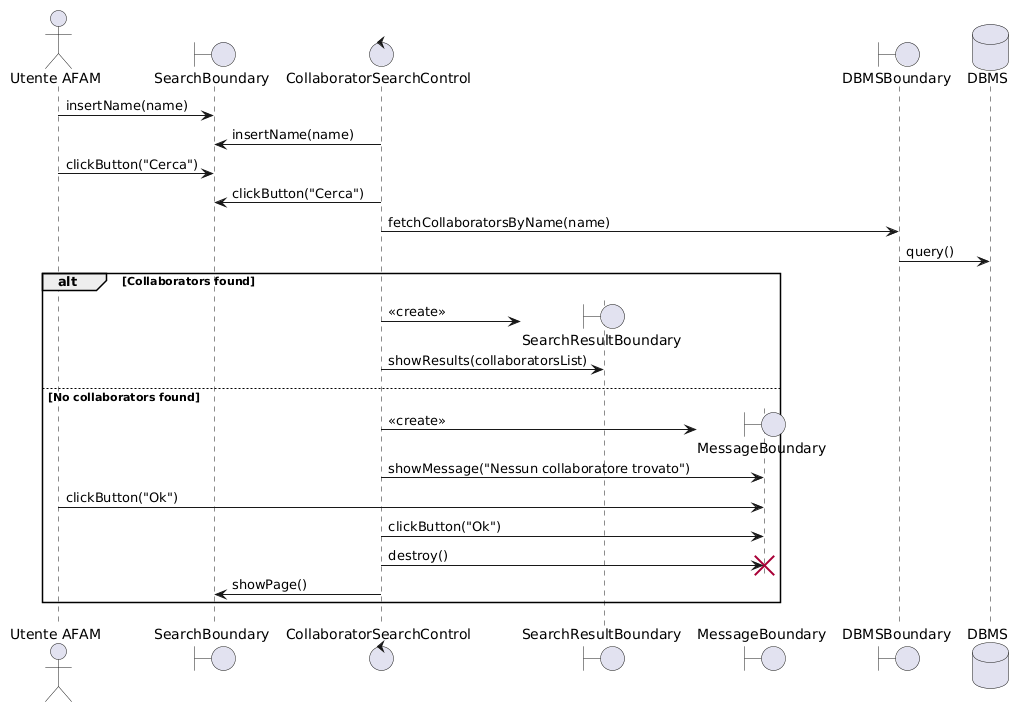

The diagram above was rendered by PlantUML. Its source (embedded in the PNG):
@startuml
<style>
sequenceDiagram {
  participant {
    padding 20
  }
  message {
    MaximumWidth 150
  }
}
</style>

actor "Utente AFAM" as Utente
boundary "SearchBoundary" as SearchB
control "CollaboratorSearchControl" as SearchC
boundary "SearchResultBoundary" as ResultB
boundary "MessageBoundary" as MsgB
boundary "DBMSBoundary" as DBMSB
database "DBMS" as DB

' 1. L’Utente AFAM inserisce il nome del collaboratore.
Utente -> SearchB : insertName(name)
SearchC -> SearchB : insertName(name)

' 2. L’Utente AFAM clicca sul pulsante "Cerca".
Utente -> SearchB : clickButton("Cerca")
SearchC -> SearchB : clickButton("Cerca")

' 3. Il sistema invia la richiesta al DBMS.
SearchC -> DBMSB : fetchCollaboratorsByName(name)
DBMSB -> DB : query()

' 4. Valutazione risultati
alt Collaborators found
    ' Il sistema mostra la lista dei collaboratori trovati
    SearchC -> ResultB ** : <<create>>
    SearchC -> ResultB : showResults(collaboratorsList)
    
else No collaborators found
    ' 5. Il sistema mostra il messaggio "Nessun collaboratore trovato".
    SearchC -> MsgB ** : <<create>>
    SearchC -> MsgB : showMessage("Nessun collaboratore trovato")
    
    ' 6. L’Utente AFAM preme il pulsante "Ok".
    Utente -> MsgB : clickButton("Ok")
    SearchC -> MsgB : clickButton("Ok")
    
    ' Distruzione esplicita del messaggio comandata dal Control
    SearchC -> MsgB !! : destroy()
    
    ' 7. Il sistema mostra a schermo la pagina di ricerca/homepage.
    SearchC -> SearchB : showPage()
end
@enduml